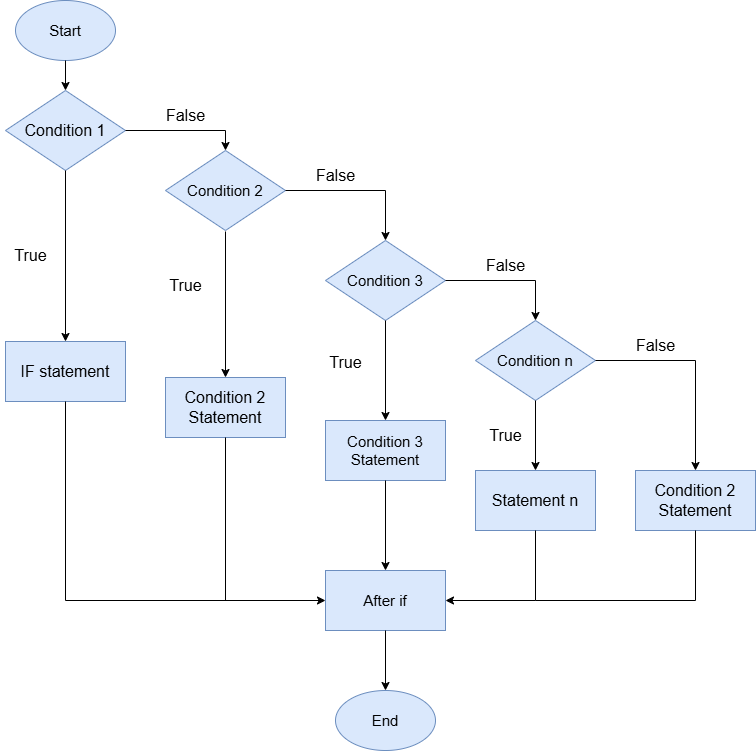

The diagram above was exported from draw.io. Its source (the exported page's mxGraphModel, read from the mxfile embedded in the PNG):
<mxGraphModel dx="941" dy="565" grid="1" gridSize="10" guides="1" tooltips="1" connect="1" arrows="1" fold="1" page="1" pageScale="1" pageWidth="850" pageHeight="1100" math="0" shadow="0">
  <root>
    <mxCell id="0" />
    <mxCell id="1" parent="0" />
    <mxCell id="BXlQuaPcwNam_wIcjk5W-1" value="&lt;font style=&quot;font-size: 15px;&quot;&gt;Start&lt;/font&gt;" style="ellipse;whiteSpace=wrap;html=1;fillColor=#dae8fc;strokeColor=#6c8ebf;" parent="1" vertex="1">
      <mxGeometry x="220" y="40" width="100" height="60" as="geometry" />
    </mxCell>
    <mxCell id="BXlQuaPcwNam_wIcjk5W-2" value="&lt;font style=&quot;font-size: 16px;&quot;&gt;Condition 1&lt;/font&gt;" style="rhombus;whiteSpace=wrap;html=1;fillColor=#dae8fc;strokeColor=#6c8ebf;" parent="1" vertex="1">
      <mxGeometry x="210" y="130" width="120" height="80" as="geometry" />
    </mxCell>
    <mxCell id="BXlQuaPcwNam_wIcjk5W-3" value="&lt;font style=&quot;font-size: 16px;&quot;&gt;IF statement&lt;/font&gt;" style="rounded=0;whiteSpace=wrap;html=1;fillColor=#dae8fc;strokeColor=#6c8ebf;" parent="1" vertex="1">
      <mxGeometry x="210" y="381" width="120" height="60" as="geometry" />
    </mxCell>
    <mxCell id="BXlQuaPcwNam_wIcjk5W-4" value="" style="endArrow=classic;html=1;rounded=0;exitX=1;exitY=0.5;exitDx=0;exitDy=0;entryX=0.5;entryY=0;entryDx=0;entryDy=0;" parent="1" source="BXlQuaPcwNam_wIcjk5W-2" target="JDmSUL6dIPr6RL3hEvji-1" edge="1">
      <mxGeometry width="50" height="50" relative="1" as="geometry">
        <mxPoint x="260" y="290" as="sourcePoint" />
        <mxPoint x="540" y="110" as="targetPoint" />
        <Array as="points">
          <mxPoint x="430" y="170" />
        </Array>
      </mxGeometry>
    </mxCell>
    <mxCell id="BXlQuaPcwNam_wIcjk5W-5" value="&lt;font style=&quot;font-size: 16px;&quot;&gt;False&lt;/font&gt;" style="text;html=1;align=center;verticalAlign=middle;resizable=0;points=[];autosize=1;strokeColor=none;fillColor=none;" parent="1" vertex="1">
      <mxGeometry x="360" y="140" width="60" height="30" as="geometry" />
    </mxCell>
    <mxCell id="BXlQuaPcwNam_wIcjk5W-6" value="" style="endArrow=classic;html=1;rounded=0;entryX=0.5;entryY=0;entryDx=0;entryDy=0;exitX=0.5;exitY=1;exitDx=0;exitDy=0;" parent="1" source="BXlQuaPcwNam_wIcjk5W-2" target="BXlQuaPcwNam_wIcjk5W-3" edge="1">
      <mxGeometry width="50" height="50" relative="1" as="geometry">
        <mxPoint x="250" y="230" as="sourcePoint" />
        <mxPoint x="300" y="180" as="targetPoint" />
      </mxGeometry>
    </mxCell>
    <mxCell id="BXlQuaPcwNam_wIcjk5W-7" value="" style="endArrow=classic;html=1;rounded=0;exitX=0.5;exitY=1;exitDx=0;exitDy=0;" parent="1" source="BXlQuaPcwNam_wIcjk5W-1" edge="1">
      <mxGeometry width="50" height="50" relative="1" as="geometry">
        <mxPoint x="280" y="220" as="sourcePoint" />
        <mxPoint x="270" y="130" as="targetPoint" />
      </mxGeometry>
    </mxCell>
    <mxCell id="BXlQuaPcwNam_wIcjk5W-8" value="&lt;font style=&quot;font-size: 16px;&quot;&gt;True&lt;/font&gt;" style="text;html=1;align=center;verticalAlign=middle;resizable=0;points=[];autosize=1;strokeColor=none;fillColor=none;strokeWidth=5;" parent="1" vertex="1">
      <mxGeometry x="205" y="280" width="60" height="30" as="geometry" />
    </mxCell>
    <mxCell id="BXlQuaPcwNam_wIcjk5W-9" value="&lt;font style=&quot;font-size: 16px;&quot;&gt;Condition 2 Statement&lt;/font&gt;" style="rounded=0;whiteSpace=wrap;html=1;fillColor=#dae8fc;strokeColor=#6c8ebf;" parent="1" vertex="1">
      <mxGeometry x="370" y="417" width="120" height="60" as="geometry" />
    </mxCell>
    <mxCell id="BXlQuaPcwNam_wIcjk5W-10" value="&lt;font style=&quot;font-size: 15px;&quot;&gt;After if&lt;/font&gt;" style="rounded=0;whiteSpace=wrap;html=1;fillColor=#dae8fc;strokeColor=#6c8ebf;" parent="1" vertex="1">
      <mxGeometry x="530" y="610" width="120" height="60" as="geometry" />
    </mxCell>
    <mxCell id="BXlQuaPcwNam_wIcjk5W-15" value="&lt;font style=&quot;font-size: 15px;&quot;&gt;End&lt;/font&gt;" style="ellipse;whiteSpace=wrap;html=1;fillColor=#dae8fc;strokeColor=#6c8ebf;" parent="1" vertex="1">
      <mxGeometry x="540" y="730" width="100" height="60" as="geometry" />
    </mxCell>
    <mxCell id="JDmSUL6dIPr6RL3hEvji-1" value="&lt;font style=&quot;font-size: 15px;&quot;&gt;Condition 2&lt;/font&gt;" style="rhombus;whiteSpace=wrap;html=1;fillColor=#dae8fc;strokeColor=#6c8ebf;" vertex="1" parent="1">
      <mxGeometry x="370" y="190" width="120" height="80" as="geometry" />
    </mxCell>
    <mxCell id="JDmSUL6dIPr6RL3hEvji-4" value="" style="endArrow=classic;html=1;rounded=0;entryX=0.5;entryY=0;entryDx=0;entryDy=0;exitX=0.5;exitY=1;exitDx=0;exitDy=0;" edge="1" parent="1" target="BXlQuaPcwNam_wIcjk5W-9">
      <mxGeometry width="50" height="50" relative="1" as="geometry">
        <mxPoint x="429.9999999999998" y="271" as="sourcePoint" />
        <mxPoint x="429.9999999999998" y="303" as="targetPoint" />
      </mxGeometry>
    </mxCell>
    <mxCell id="JDmSUL6dIPr6RL3hEvji-5" value="&lt;font style=&quot;font-size: 15px;&quot;&gt;Condition 3&lt;/font&gt;" style="rhombus;whiteSpace=wrap;html=1;fillColor=#dae8fc;strokeColor=#6c8ebf;" vertex="1" parent="1">
      <mxGeometry x="530" y="280" width="120" height="80" as="geometry" />
    </mxCell>
    <mxCell id="JDmSUL6dIPr6RL3hEvji-7" value="" style="endArrow=classic;html=1;rounded=0;exitX=1;exitY=0.5;exitDx=0;exitDy=0;entryX=0.5;entryY=0;entryDx=0;entryDy=0;" edge="1" parent="1" source="JDmSUL6dIPr6RL3hEvji-1" target="JDmSUL6dIPr6RL3hEvji-5">
      <mxGeometry width="50" height="50" relative="1" as="geometry">
        <mxPoint x="340" y="180" as="sourcePoint" />
        <mxPoint x="440" y="200" as="targetPoint" />
        <Array as="points">
          <mxPoint x="590" y="230" />
        </Array>
      </mxGeometry>
    </mxCell>
    <mxCell id="JDmSUL6dIPr6RL3hEvji-9" value="&lt;font style=&quot;font-size: 15px;&quot;&gt;Condition 3 Statement&lt;/font&gt;" style="rounded=0;whiteSpace=wrap;html=1;fillColor=#dae8fc;strokeColor=#6c8ebf;" vertex="1" parent="1">
      <mxGeometry x="530" y="460" width="120" height="60" as="geometry" />
    </mxCell>
    <mxCell id="JDmSUL6dIPr6RL3hEvji-10" value="" style="endArrow=classic;html=1;rounded=0;entryX=0.5;entryY=0;entryDx=0;entryDy=0;exitX=0.5;exitY=1;exitDx=0;exitDy=0;" edge="1" parent="1" source="JDmSUL6dIPr6RL3hEvji-5" target="JDmSUL6dIPr6RL3hEvji-9">
      <mxGeometry width="50" height="50" relative="1" as="geometry">
        <mxPoint x="439.9999999999998" y="281" as="sourcePoint" />
        <mxPoint x="440" y="331" as="targetPoint" />
      </mxGeometry>
    </mxCell>
    <mxCell id="JDmSUL6dIPr6RL3hEvji-11" value="&lt;font style=&quot;font-size: 15px;&quot;&gt;Condition n&lt;/font&gt;" style="rhombus;whiteSpace=wrap;html=1;fillColor=#dae8fc;strokeColor=#6c8ebf;" vertex="1" parent="1">
      <mxGeometry x="680" y="360" width="120" height="80" as="geometry" />
    </mxCell>
    <mxCell id="JDmSUL6dIPr6RL3hEvji-12" value="" style="endArrow=classic;html=1;rounded=0;exitX=1;exitY=0.5;exitDx=0;exitDy=0;entryX=0.5;entryY=0;entryDx=0;entryDy=0;" edge="1" parent="1" source="JDmSUL6dIPr6RL3hEvji-5" target="JDmSUL6dIPr6RL3hEvji-11">
      <mxGeometry width="50" height="50" relative="1" as="geometry">
        <mxPoint x="500" y="240" as="sourcePoint" />
        <mxPoint x="600" y="290" as="targetPoint" />
        <Array as="points">
          <mxPoint x="740" y="320" />
        </Array>
      </mxGeometry>
    </mxCell>
    <mxCell id="JDmSUL6dIPr6RL3hEvji-13" value="&lt;font style=&quot;font-size: 16px;&quot;&gt;Statement n&lt;/font&gt;" style="rounded=0;whiteSpace=wrap;html=1;fillColor=#dae8fc;strokeColor=#6c8ebf;" vertex="1" parent="1">
      <mxGeometry x="680" y="510" width="120" height="60" as="geometry" />
    </mxCell>
    <mxCell id="JDmSUL6dIPr6RL3hEvji-14" value="" style="endArrow=classic;html=1;rounded=0;entryX=0.5;entryY=0;entryDx=0;entryDy=0;exitX=0.5;exitY=1;exitDx=0;exitDy=0;" edge="1" parent="1" source="JDmSUL6dIPr6RL3hEvji-11" target="JDmSUL6dIPr6RL3hEvji-13">
      <mxGeometry width="50" height="50" relative="1" as="geometry">
        <mxPoint x="600" y="370" as="sourcePoint" />
        <mxPoint x="600" y="470" as="targetPoint" />
      </mxGeometry>
    </mxCell>
    <mxCell id="JDmSUL6dIPr6RL3hEvji-15" value="" style="endArrow=classic;html=1;rounded=0;entryX=0;entryY=0.5;entryDx=0;entryDy=0;exitX=0.5;exitY=1;exitDx=0;exitDy=0;" edge="1" parent="1" source="BXlQuaPcwNam_wIcjk5W-3" target="BXlQuaPcwNam_wIcjk5W-10">
      <mxGeometry width="50" height="50" relative="1" as="geometry">
        <mxPoint x="280" y="220" as="sourcePoint" />
        <mxPoint x="280" y="391" as="targetPoint" />
        <Array as="points">
          <mxPoint x="270" y="640" />
        </Array>
      </mxGeometry>
    </mxCell>
    <mxCell id="JDmSUL6dIPr6RL3hEvji-16" value="" style="endArrow=none;html=1;rounded=0;" edge="1" parent="1" target="BXlQuaPcwNam_wIcjk5W-9">
      <mxGeometry width="50" height="50" relative="1" as="geometry">
        <mxPoint x="430" y="640" as="sourcePoint" />
        <mxPoint x="430" y="480" as="targetPoint" />
      </mxGeometry>
    </mxCell>
    <mxCell id="JDmSUL6dIPr6RL3hEvji-17" value="" style="endArrow=classic;html=1;rounded=0;entryX=0.5;entryY=0;entryDx=0;entryDy=0;exitX=0.5;exitY=1;exitDx=0;exitDy=0;" edge="1" parent="1" source="JDmSUL6dIPr6RL3hEvji-9" target="BXlQuaPcwNam_wIcjk5W-10">
      <mxGeometry width="50" height="50" relative="1" as="geometry">
        <mxPoint x="390" y="510" as="sourcePoint" />
        <mxPoint x="440" y="460" as="targetPoint" />
      </mxGeometry>
    </mxCell>
    <mxCell id="JDmSUL6dIPr6RL3hEvji-18" value="" style="endArrow=classic;html=1;rounded=0;entryX=1;entryY=0.5;entryDx=0;entryDy=0;exitX=0.5;exitY=1;exitDx=0;exitDy=0;" edge="1" parent="1" source="JDmSUL6dIPr6RL3hEvji-13" target="BXlQuaPcwNam_wIcjk5W-10">
      <mxGeometry width="50" height="50" relative="1" as="geometry">
        <mxPoint x="390" y="510" as="sourcePoint" />
        <mxPoint x="440" y="460" as="targetPoint" />
        <Array as="points">
          <mxPoint x="740" y="640" />
        </Array>
      </mxGeometry>
    </mxCell>
    <mxCell id="JDmSUL6dIPr6RL3hEvji-19" value="" style="endArrow=classic;html=1;rounded=0;exitX=0.5;exitY=1;exitDx=0;exitDy=0;entryX=0.5;entryY=0;entryDx=0;entryDy=0;" edge="1" parent="1" source="BXlQuaPcwNam_wIcjk5W-10" target="BXlQuaPcwNam_wIcjk5W-15">
      <mxGeometry width="50" height="50" relative="1" as="geometry">
        <mxPoint x="390" y="550" as="sourcePoint" />
        <mxPoint x="580" y="700" as="targetPoint" />
      </mxGeometry>
    </mxCell>
    <mxCell id="JDmSUL6dIPr6RL3hEvji-21" value="&lt;font style=&quot;font-size: 16px;&quot;&gt;False&lt;/font&gt;" style="text;html=1;align=center;verticalAlign=middle;resizable=0;points=[];autosize=1;strokeColor=none;fillColor=none;" vertex="1" parent="1">
      <mxGeometry x="510" y="200" width="60" height="30" as="geometry" />
    </mxCell>
    <mxCell id="JDmSUL6dIPr6RL3hEvji-22" value="&lt;font style=&quot;font-size: 16px;&quot;&gt;False&lt;/font&gt;" style="text;html=1;align=center;verticalAlign=middle;resizable=0;points=[];autosize=1;strokeColor=none;fillColor=none;" vertex="1" parent="1">
      <mxGeometry x="680" y="290" width="60" height="30" as="geometry" />
    </mxCell>
    <mxCell id="JDmSUL6dIPr6RL3hEvji-23" value="&lt;font style=&quot;font-size: 16px;&quot;&gt;Condition 2 Statement&lt;/font&gt;" style="rounded=0;whiteSpace=wrap;html=1;fillColor=#dae8fc;strokeColor=#6c8ebf;" vertex="1" parent="1">
      <mxGeometry x="840" y="510" width="120" height="60" as="geometry" />
    </mxCell>
    <mxCell id="JDmSUL6dIPr6RL3hEvji-24" value="" style="endArrow=classic;html=1;rounded=0;entryX=0.5;entryY=0;entryDx=0;entryDy=0;exitX=1;exitY=0.5;exitDx=0;exitDy=0;" edge="1" parent="1" source="JDmSUL6dIPr6RL3hEvji-11" target="JDmSUL6dIPr6RL3hEvji-23">
      <mxGeometry width="50" height="50" relative="1" as="geometry">
        <mxPoint x="750" y="450" as="sourcePoint" />
        <mxPoint x="750" y="520" as="targetPoint" />
        <Array as="points">
          <mxPoint x="900" y="400" />
        </Array>
      </mxGeometry>
    </mxCell>
    <mxCell id="JDmSUL6dIPr6RL3hEvji-25" value="&lt;font style=&quot;font-size: 16px;&quot;&gt;False&lt;/font&gt;" style="text;html=1;align=center;verticalAlign=middle;resizable=0;points=[];autosize=1;strokeColor=none;fillColor=none;" vertex="1" parent="1">
      <mxGeometry x="830" y="370" width="60" height="30" as="geometry" />
    </mxCell>
    <mxCell id="JDmSUL6dIPr6RL3hEvji-27" value="" style="endArrow=none;html=1;rounded=0;entryX=0.5;entryY=1;entryDx=0;entryDy=0;" edge="1" parent="1" target="JDmSUL6dIPr6RL3hEvji-23">
      <mxGeometry width="50" height="50" relative="1" as="geometry">
        <mxPoint x="740" y="640" as="sourcePoint" />
        <mxPoint x="620" y="420" as="targetPoint" />
        <Array as="points">
          <mxPoint x="900" y="640" />
        </Array>
      </mxGeometry>
    </mxCell>
    <mxCell id="JDmSUL6dIPr6RL3hEvji-28" value="&lt;font style=&quot;font-size: 16px;&quot;&gt;True&lt;/font&gt;" style="text;html=1;align=center;verticalAlign=middle;resizable=0;points=[];autosize=1;strokeColor=none;fillColor=none;strokeWidth=5;" vertex="1" parent="1">
      <mxGeometry x="360" y="310" width="60" height="30" as="geometry" />
    </mxCell>
    <mxCell id="JDmSUL6dIPr6RL3hEvji-29" value="&lt;font style=&quot;font-size: 16px;&quot;&gt;True&lt;/font&gt;" style="text;html=1;align=center;verticalAlign=middle;resizable=0;points=[];autosize=1;strokeColor=none;fillColor=none;strokeWidth=5;" vertex="1" parent="1">
      <mxGeometry x="520" y="387" width="60" height="30" as="geometry" />
    </mxCell>
    <mxCell id="JDmSUL6dIPr6RL3hEvji-30" value="&lt;font style=&quot;font-size: 16px;&quot;&gt;True&lt;/font&gt;" style="text;html=1;align=center;verticalAlign=middle;resizable=0;points=[];autosize=1;strokeColor=none;fillColor=none;strokeWidth=5;" vertex="1" parent="1">
      <mxGeometry x="680" y="460" width="60" height="30" as="geometry" />
    </mxCell>
  </root>
</mxGraphModel>